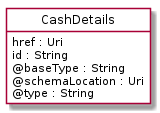

The diagram above was rendered by PlantUML. Its source (embedded in the PNG):
@startuml
hide circle
hide methods
hide stereotype
show <<Enumeration>> stereotype
skinparam class {
   BackgroundColor<<Enumeration>> #E6F5F7
   BackgroundColor<<Ref>> #FFFFE0
   BackgroundColor<<Pivot>> #FFFFFFF
   BackgroundColor<<SimpleType>> #E2F0DA
   BackgroundColor #FCF2E3
}

class CashDetails <<Pivot>> {
    href : Uri
    id : String
    @baseType : String
    @schemaLocation : Uri
    @type : String
}


@enduml